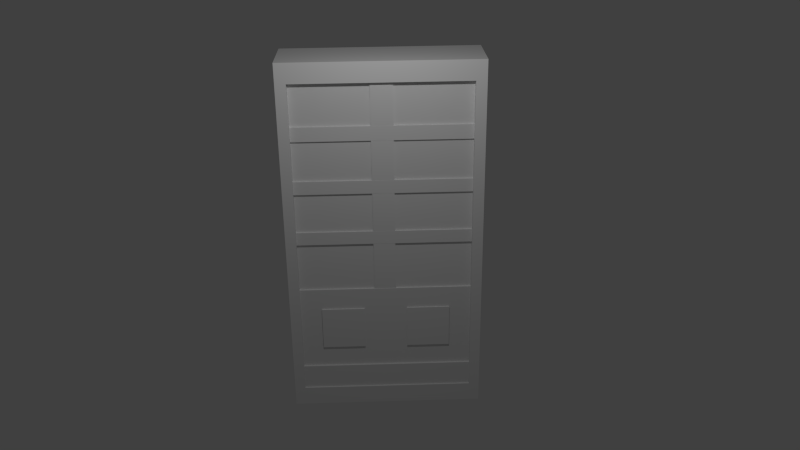 # Source: puerta.blend  (saved by Blender 2.78.0; exported with 4.5.12 LTS)
import bpy
from mathutils import Matrix  # noqa: F401  (used for matrix-valued properties, if any)

bpy.ops.wm.read_factory_settings(use_empty=True)
scene = bpy.context.scene
scene.name = 'Scene'

# ---- collections
col_collection_1 = bpy.data.collections.new('Collection 1'); scene.collection.children.link(col_collection_1)

# ---- world
world_world = bpy.data.worlds.new('World'); scene.world = world_world
world_world.color = (0.05088, 0.05088, 0.05088)
world_world.use_sun_shadow = False
world_world.sun_shadow_jitter_overblur = 0.0
world_world.cycles.sampling_method = 'NONE'
world_world.cycles.sample_map_resolution = 256

# ---- cameras
cam_camera = bpy.data.cameras.new('Camera')
cam_camera.clip_end = 100.0
cam_camera.lens = 35.0
cam_camera.sensor_width = 32.0
cam_camera.sensor_height = 18.0
cam_camera.ortho_scale = 7.314
cam_camera.dof.focus_distance = 0.0
cam_camera.dof.aperture_fstop = 128.0

# ---- lights
light_lamp = bpy.data.lights.new('Lamp', 'POINT')
light_lamp.transmission_factor = 0.0
light_lamp.cutoff_distance = 30.0
light_lamp.energy = 100.0
light_lamp.shadow_buffer_clip_start = 1.001
light_lamp.shadow_soft_size = 0.1
light_lamp.shadow_maximum_resolution = 0.006
light_lamp.use_absolute_resolution = True
light_lamp.cycles.use_multiple_importance_sampling = False

# ---- meshes
me_cube_003 = bpy.data.meshes.new('Cube.003')
me_cube_003.from_pydata([(-1.0, -0.9481, -1.0), (-1.0, 0.3693, -1.0), (1.0, 0.3693, -1.0), (1.0, -0.9481, -1.0), (-1.0, -0.9481, 1.0), (-1.0, 0.3693, 1.0), (1.0, 0.3693, 1.0), (1.0, -0.9481, 1.0), (-0.8918, -0.9481, -0.8918), (0.8918, -0.9481, -0.8918), (-0.8918, -0.9481, 0.8918), (0.8918, -0.9481, 0.8918), (-1.0, -1.243, -1.0), (1.0, -1.243, -1.0), (-1.0, -1.243, 1.0), (1.0, -1.243, 1.0), (-0.8918, -1.243, -0.8918), (0.8918, -1.243, -0.8918), (-0.8918, -1.243, 0.8918), (0.8918, -1.243, 0.8918), (-1.0, -0.9481, -0.8448), (-1.0, 0.3693, -0.8448), (1.0, 0.3693, -0.8448), (1.0, -0.9481, -0.8448), (-0.8918, -0.9481, -0.7534), (0.8918, -0.9481, -0.7534), (-1.0, -1.243, -0.8448), (1.0, -1.243, -0.8448), (-0.8918, -1.243, -0.7534), (0.8918, -1.243, -0.7534), (-0.8918, -1.188, -0.8918), (0.8918, -1.188, -0.8918), (-0.8918, -1.188, -0.7534), (0.8918, -1.188, -0.7534), (-1.0, -0.9481, -0.304), (-0.8918, -0.9481, -0.2711), (-1.0, -1.243, -0.304), (-0.8918, -1.243, -0.2711), (-1.0, 0.3693, -0.304), (1.0, 0.3693, -0.304), (1.0, -0.9481, -0.304), (0.8918, -0.9481, -0.2711), (1.0, -1.243, -0.304), (0.8918, -1.243, -0.2711), (0.0, 0.3693, 1.0), (0.0, 0.3693, -1.0), (0.0, -0.9481, 1.0), (0.0, -0.9481, -1.0), (0.0, -0.9481, 0.8918), (0.0, -0.9481, -0.8918), (0.0, -1.243, 1.0), (0.0, -1.243, -1.0), (0.0, -1.243, 0.8918), (0.0, -1.243, -0.8918), (0.0, 0.3693, -0.8448), (0.0, -0.9481, -0.7534), (0.0, -1.188, -0.8918), (0.0, -1.188, -0.7534), (0.0, 0.3693, -0.304), (0.0, -0.9481, -0.2711), (-0.8918, -1.118, -0.7534), (0.8918, -1.118, -0.7534), (-0.8918, -1.118, -0.2711), (0.8918, -1.118, -0.2711), (0.0, -1.118, -0.7534), (0.0, -1.118, -0.2711), (0.4459, -1.118, -0.7534), (-0.8918, -1.118, -0.5123), (0.8918, -1.118, -0.5123), (0.4459, -1.118, -0.2711), (-0.4459, -1.118, -0.7534), (-0.4459, -1.118, -0.2711), (0.0, -1.118, -0.5123), (-1.0, -0.9481, 0.3276), (-1.0, -0.9481, 0.00164), (0.6689, -1.118, -0.7534), (-0.8918, -1.118, -0.6329), (0.8918, -1.118, -0.6329), (0.6689, -1.118, -0.2711), (-0.6689, -1.118, -0.7534), (-0.6689, -1.118, -0.2711), (0.0, -1.118, -0.6329), (0.223, -1.118, -0.7534), (-0.8918, -1.118, -0.3917), (0.8918, -1.118, -0.3917), (0.223, -1.118, -0.2711), (-0.223, -1.118, -0.7534), (-0.223, -1.118, -0.2711), (0.0, -1.118, -0.3917), (-0.4459, -1.118, -0.6329), (-0.4459, -1.118, -0.3917), (-0.223, -1.118, -0.5123), (-0.6689, -1.118, -0.5123), (0.4459, -1.118, -0.6329), (0.4459, -1.118, -0.3917), (0.6689, -1.118, -0.5123), (0.223, -1.118, -0.5123), (-0.6689, -1.118, -0.6329), (0.223, -1.118, -0.6329), (-0.223, -1.118, -0.6329), (-0.223, -1.118, -0.3917), (-0.6689, -1.118, -0.3917), (0.6689, -1.118, -0.6329), (0.6689, -1.118, -0.3917), (0.223, -1.118, -0.3917), (-0.4459, -1.16, -0.5123), (0.4459, -1.16, -0.5123), (-0.4459, -1.16, -0.6329), (-0.4459, -1.16, -0.3917), (-0.223, -1.16, -0.5123), (-0.6689, -1.16, -0.5123), (0.4459, -1.16, -0.6329), (0.4459, -1.16, -0.3917), (0.6689, -1.16, -0.5123), (0.223, -1.16, -0.5123), (-0.6689, -1.16, -0.6329), (0.223, -1.16, -0.6329), (-0.223, -1.16, -0.6329), (-0.223, -1.16, -0.3917), (-0.6689, -1.16, -0.3917), (0.6689, -1.16, -0.6329), (0.6689, -1.16, -0.3917), (0.223, -1.16, -0.3917), (-1.0, -0.9481, 0.6537), (-0.8918, -0.9481, 0.001463), (-0.8918, -0.9481, 0.2922), (-0.8918, -0.9481, 0.583), (-1.0, -1.243, 0.00164), (-1.0, -1.243, 0.3276), (-1.0, -1.243, 0.6537), (-0.8918, -1.243, 0.001463), (-0.8918, -1.243, 0.2922), (-0.8918, -1.243, 0.583), (-1.0, 0.3693, 0.00164), (-1.0, 0.3693, 0.3276), (-1.0, 0.3693, 0.6537), (1.0, 0.3693, 0.00164), (1.0, 0.3693, 0.3276), (1.0, 0.3693, 0.6537), (1.0, -0.9481, 0.00164), (1.0, -0.9481, 0.3276), (1.0, -0.9481, 0.6537), (0.8918, -0.9481, 0.001463), (0.8918, -0.9481, 0.2922), (0.8918, -0.9481, 0.583), (1.0, -1.243, 0.00164), (1.0, -1.243, 0.3276), (1.0, -1.243, 0.6537), (0.8918, -1.243, 0.001463), (0.8918, -1.243, 0.2922), (0.8918, -1.243, 0.583), (0.0, 0.3693, 0.6537), (0.0, 0.3693, 0.3276), (0.0, 0.3693, 0.00164), (0.0, -0.9481, 0.583), (0.0, -0.9481, 0.2922), (0.0, -0.9481, 0.001462), (0.0, -0.9481, 0.8918), (0.0, -0.9481, -0.2711), (-0.8918, -0.9481, 0.001463), (-0.8918, -0.9481, 0.2922), (-0.8918, -0.9481, 0.583), (0.8918, -0.9481, 0.001463), (0.8918, -0.9481, 0.2922), (0.8918, -0.9481, 0.583), (0.0, -0.9481, 0.583), (0.0, -0.9481, 0.2922), (0.0, -0.9481, 0.001462), (-0.8918, -1.058, 0.8918), (0.8918, -1.058, 0.8918), (-0.8918, -1.058, -0.2711), (0.8918, -1.058, -0.2711), (0.0, -1.058, 0.8918), (0.0, -1.058, -0.2711), (-0.8918, -1.058, 0.001463), (-0.8918, -1.058, 0.2922), (-0.8918, -1.058, 0.583), (0.8918, -1.058, 0.001463), (0.8918, -1.058, 0.2922), (0.8918, -1.058, 0.583), (0.0, -1.058, 0.583), (0.0, -1.058, 0.2922), (0.0, -1.058, 0.001462), (-0.8918, -1.058, 0.7374), (-0.4459, -1.058, 0.8918), (0.8918, -1.058, 0.7374), (0.4459, -1.058, -0.2711), (0.4459, -1.058, 0.8918), (-0.4459, -1.058, -0.2711), (-0.8918, -1.058, -0.1348), (-0.8918, -1.058, 0.1468), (-0.8918, -1.058, 0.4376), (0.8918, -1.058, -0.1348), (0.8918, -1.058, 0.1468), (0.8918, -1.058, 0.4376), (-0.4459, -1.058, 0.583), (-0.4459, -1.058, 0.2922), (-0.4459, -1.058, 0.001462), (0.4459, -1.058, 0.583), (0.4459, -1.058, 0.2922), (0.4459, -1.058, 0.001462), (-0.4459, -1.058, -0.1348), (0.4459, -1.058, -0.1348), (-0.4459, -1.058, 0.7374), (-0.4459, -1.058, 0.4376), (-0.4459, -1.058, 0.1468), (0.4459, -1.058, 0.7374), (0.4459, -1.058, 0.4376), (0.4459, -1.058, 0.1468), (-0.8918, -1.058, 0.8146), (-0.6689, -1.058, 0.8918), (0.8918, -1.058, 0.8146), (0.6689, -1.058, -0.2711), (0.6689, -1.058, 0.8918), (-0.6689, -1.058, -0.2711), (-0.8918, -1.058, -0.203), (-0.8918, -1.058, 0.07415), (-0.8918, -1.058, 0.3649), (0.8918, -1.058, -0.203), (0.8918, -1.058, 0.07415), (0.8918, -1.058, 0.3649), (-0.223, -1.058, 0.583), (-0.223, -1.058, 0.2922), (-0.223, -1.058, 0.001462), (0.6689, -1.058, 0.583), (0.6689, -1.058, 0.2922), (0.6689, -1.058, 0.001463), (-0.8918, -1.058, 0.6602), (-0.223, -1.058, 0.8918), (0.8918, -1.058, 0.6602), (0.223, -1.058, -0.2711), (0.223, -1.058, 0.8918), (-0.223, -1.058, -0.2711), (-0.8918, -1.058, -0.06669), (-0.8918, -1.058, 0.2195), (-0.8918, -1.058, 0.5103), (0.8918, -1.058, -0.06669), (0.8918, -1.058, 0.2195), (0.8918, -1.058, 0.5103), (0.0, -1.058, 0.6602), (0.0, -1.058, 0.3649), (0.0, -1.058, 0.07415), (-0.6689, -1.058, 0.583), (-0.6689, -1.058, 0.2922), (-0.6689, -1.058, 0.001463), (0.223, -1.058, 0.583), (0.223, -1.058, 0.2922), (0.223, -1.058, 0.001462), (-0.4459, -1.058, -0.203), (-0.4459, -1.058, -0.06669), (-0.223, -1.058, -0.1348), (-0.6689, -1.058, -0.1348), (0.4459, -1.058, -0.203), (0.4459, -1.058, -0.06669), (0.6689, -1.058, -0.1348), (0.223, -1.058, -0.1348), (-0.4459, -1.058, 0.6602), (-0.4459, -1.058, 0.8146), (-0.223, -1.058, 0.7374), (-0.6689, -1.058, 0.7374), (-0.4459, -1.058, 0.3649), (-0.4459, -1.058, 0.5103), (-0.223, -1.058, 0.4376), (-0.6689, -1.058, 0.4376), (-0.4459, -1.058, 0.07415), (-0.4459, -1.058, 0.2195), (-0.223, -1.058, 0.1468), (-0.6689, -1.058, 0.1468), (0.4459, -1.058, 0.6602), (0.4459, -1.058, 0.8146), (0.6689, -1.058, 0.7374), (0.223, -1.058, 0.7374), (0.4459, -1.058, 0.3649), (0.4459, -1.058, 0.5103), (0.6689, -1.058, 0.4376), (0.223, -1.058, 0.4376), (0.4459, -1.058, 0.07415), (0.4459, -1.058, 0.2195), (0.6689, -1.058, 0.1468), (0.223, -1.058, 0.1468), (-0.6689, -1.058, -0.203), (0.223, -1.058, -0.203), (-0.6689, -1.058, 0.6602), (-0.6689, -1.058, 0.3649), (-0.6689, -1.058, 0.07415), (0.223, -1.058, 0.6602), (0.223, -1.058, 0.3649), (0.223, -1.058, 0.07415), (-0.223, -1.058, -0.203), (-0.223, -1.058, -0.06669), (-0.6689, -1.058, -0.06669), (0.6689, -1.058, -0.203), (0.6689, -1.058, -0.06669), (0.223, -1.058, -0.06669), (-0.223, -1.058, 0.6602), (-0.223, -1.058, 0.8146), (-0.6689, -1.058, 0.8146), (-0.223, -1.058, 0.3649), (-0.223, -1.058, 0.5103), (-0.6689, -1.058, 0.5103), (-0.223, -1.058, 0.07415), (-0.223, -1.058, 0.2195), (-0.6689, -1.058, 0.2195), (0.6689, -1.058, 0.6602), (0.6689, -1.058, 0.8146), (0.223, -1.058, 0.8146), (0.6689, -1.058, 0.3649), (0.6689, -1.058, 0.5103), (0.223, -1.058, 0.5103), (0.6689, -1.058, 0.07415), (0.6689, -1.058, 0.2195), (0.223, -1.058, 0.2195), (-0.8918, -1.058, 0.001463), (-0.8918, -1.058, 0.2922), (-0.8918, -1.058, 0.583), (0.8918, -1.058, 0.001463), (0.8918, -1.058, 0.2922), (0.8918, -1.058, 0.583), (0.0, -1.058, 0.583), (0.0, -1.058, 0.2922), (0.0, -1.058, 0.001462), (-0.4459, -1.058, 0.583), (-0.4459, -1.058, 0.2922), (-0.4459, -1.058, 0.001462), (0.4459, -1.058, 0.583), (0.4459, -1.058, 0.2922), (0.4459, -1.058, 0.001462), (-0.8918, -1.058, 0.07415), (-0.8918, -1.058, 0.3649), (0.8918, -1.058, 0.07415), (0.8918, -1.058, 0.3649), (-0.223, -1.058, 0.583), (-0.223, -1.058, 0.2922), (-0.223, -1.058, 0.001462), (0.6689, -1.058, 0.583), (0.6689, -1.058, 0.2922), (0.6689, -1.058, 0.001463), (-0.8918, -1.058, 0.6602), (0.8918, -1.058, 0.6602), (0.0, -1.058, 0.6602), (0.0, -1.058, 0.3649), (0.0, -1.058, 0.07415), (-0.6689, -1.058, 0.583), (-0.6689, -1.058, 0.2922), (-0.6689, -1.058, 0.001463), (0.223, -1.058, 0.583), (0.223, -1.058, 0.2922), (0.223, -1.058, 0.001462), (-0.4459, -1.058, 0.6602), (-0.4459, -1.058, 0.3649), (-0.4459, -1.058, 0.07415), (0.4459, -1.058, 0.6602), (0.4459, -1.058, 0.3649), (0.4459, -1.058, 0.07415), (-0.6689, -1.058, 0.6602), (-0.6689, -1.058, 0.3649), (-0.6689, -1.058, 0.07415), (0.223, -1.058, 0.6602), (0.223, -1.058, 0.3649), (0.223, -1.058, 0.07415), (-0.223, -1.058, 0.6602), (-0.223, -1.058, 0.3649), (-0.223, -1.058, 0.07415), (0.6689, -1.058, 0.6602), (0.6689, -1.058, 0.3649), (0.6689, -1.058, 0.07415), (-0.8918, -1.111, 0.001463), (-0.8918, -1.111, 0.2922), (-0.8918, -1.111, 0.583), (0.8918, -1.111, 0.001463), (0.8918, -1.111, 0.2922), (0.8918, -1.111, 0.583), (0.0, -1.111, 0.583), (0.0, -1.111, 0.2922), (0.0, -1.111, 0.001462), (-0.4459, -1.111, 0.583), (-0.4459, -1.111, 0.2922), (-0.4459, -1.111, 0.001462), (0.4459, -1.111, 0.583), (0.4459, -1.111, 0.2922), (0.4459, -1.111, 0.001462), (-0.8918, -1.111, 0.07415), (-0.8918, -1.111, 0.3649), (0.8918, -1.111, 0.07415), (0.8918, -1.111, 0.3649), (-0.223, -1.111, 0.583), (-0.223, -1.111, 0.2922), (-0.223, -1.111, 0.001462), (0.6689, -1.111, 0.583), (0.6689, -1.111, 0.2922), (0.6689, -1.111, 0.001463), (-0.8918, -1.111, 0.6602), (0.8918, -1.111, 0.6602), (0.0, -1.111, 0.6602), (0.0, -1.111, 0.3649), (0.0, -1.111, 0.07415), (-0.6689, -1.111, 0.583), (-0.6689, -1.111, 0.2922), (-0.6689, -1.111, 0.001463), (0.223, -1.111, 0.583), (0.223, -1.111, 0.2922), (0.223, -1.111, 0.001462), (-0.4459, -1.111, 0.6602), (-0.4459, -1.111, 0.3649), (-0.4459, -1.111, 0.07415), (0.4459, -1.111, 0.6602), (0.4459, -1.111, 0.3649), (0.4459, -1.111, 0.07415), (-0.6689, -1.111, 0.6602), (-0.6689, -1.111, 0.3649), (-0.6689, -1.111, 0.07415), (0.223, -1.111, 0.6602), (0.223, -1.111, 0.3649), (0.223, -1.111, 0.07415), (-0.223, -1.111, 0.6602), (-0.223, -1.111, 0.3649), (-0.223, -1.111, 0.07415), (0.6689, -1.111, 0.6602), (0.6689, -1.111, 0.3649), (0.6689, -1.111, 0.07415), (-0.1115, -1.058, 0.583), (-0.1115, -1.058, 0.2922), (-0.1115, -1.058, 0.001462), (-0.1115, -1.058, 0.8918), (0.1115, -1.058, -0.2711), (0.1115, -1.058, 0.8918), (-0.1115, -1.058, -0.2711), (0.1115, -1.058, 0.583), (0.1115, -1.058, 0.2922), (0.1115, -1.058, 0.001462), (-0.1115, -1.058, -0.1348), (-0.1115, -1.058, 0.7374), (-0.1115, -1.058, 0.4376), (-0.1115, -1.058, 0.1468), (0.1115, -1.058, -0.1348), (0.1115, -1.058, 0.7374), (0.1115, -1.058, 0.4376), (0.1115, -1.058, 0.1468), (0.223, -1.058, -0.2371), (0.223, -1.058, -0.1689), (0.1115, -1.058, -0.203), (0.223, -1.058, 0.6988), (0.1115, -1.058, 0.6602), (0.223, -1.058, 0.4012), (0.1115, -1.058, 0.3649), (0.223, -1.058, 0.1105), (0.1115, -1.058, 0.07415), (-0.223, -1.058, -0.2371), (-0.223, -1.058, -0.1689), (-0.1115, -1.058, -0.203), (-0.223, -1.058, -0.1008), (-0.223, -1.058, -0.03261), (-0.1115, -1.058, -0.06669), (0.223, -1.058, -0.1008), (0.223, -1.058, -0.03261), (0.1115, -1.058, -0.06669), (-0.223, -1.058, 0.6988), (-0.1115, -1.058, 0.6602), (-0.223, -1.058, 0.776), (-0.223, -1.058, 0.8532), (-0.1115, -1.058, 0.8146), (-0.223, -1.058, 0.4012), (-0.1115, -1.058, 0.3649), (-0.223, -1.058, 0.4739), (-0.223, -1.058, 0.5466), (-0.1115, -1.058, 0.5103), (-0.223, -1.058, 0.1105), (-0.1115, -1.058, 0.07415), (-0.223, -1.058, 0.1832), (-0.223, -1.058, 0.2559), (-0.1115, -1.058, 0.2195), (0.223, -1.058, 0.776), (0.223, -1.058, 0.8532), (0.1115, -1.058, 0.8146), (0.223, -1.058, 0.4739), (0.223, -1.058, 0.5466), (0.1115, -1.058, 0.5103), (0.223, -1.058, 0.1832), (0.223, -1.058, 0.2559), (0.1115, -1.058, 0.2195), (0.1115, -1.058, -0.2371), (0.1115, -1.058, -0.1008), (0.1115, -1.058, 0.776), (0.1115, -1.058, 0.4739), (0.1115, -1.058, 0.1832), (0.1115, -1.058, -0.1689), (0.1115, -1.058, 0.6988), (0.1115, -1.058, 0.4012), (0.1115, -1.058, 0.1105), (-0.1115, -1.058, -0.2371), (-0.1115, -1.058, -0.1689), (-0.1115, -1.058, -0.1008), (-0.1115, -1.058, -0.03261), (0.1115, -1.058, -0.03261), (-0.1115, -1.058, 0.6988), (-0.1115, -1.058, 0.776), (-0.1115, -1.058, 0.8532), (-0.1115, -1.058, 0.4012), (-0.1115, -1.058, 0.4739), (-0.1115, -1.058, 0.5466), (-0.1115, -1.058, 0.1105), (-0.1115, -1.058, 0.1832), (-0.1115, -1.058, 0.2559), (0.1115, -1.058, 0.8532), (0.1115, -1.058, 0.5466), (0.1115, -1.058, 0.2559), (0.0, -1.108, 0.8918), (0.0, -1.108, -0.2711), (0.0, -1.108, 0.583), (0.0, -1.108, 0.2922), (0.0, -1.108, 0.001462), (0.0, -1.108, -0.1348), (0.0, -1.108, 0.7374), (0.0, -1.108, 0.4376), (0.0, -1.108, 0.1468), (0.0, -1.108, -0.203), (0.0, -1.108, 0.8146), (0.0, -1.108, 0.5103), (0.0, -1.108, 0.2195), (0.0, -1.108, -0.06669), (0.0, -1.108, 0.6602), (0.0, -1.108, 0.3649), (0.0, -1.108, 0.07415), (0.0, -1.108, -0.2371), (0.0, -1.108, 0.8532), (0.0, -1.108, 0.5466), (0.0, -1.108, 0.2559), (-0.1115, -1.108, 0.583), (-0.1115, -1.108, 0.2922), (-0.1115, -1.108, 0.001462), (-0.1115, -1.108, 0.8918), (0.1115, -1.108, -0.2711), (0.1115, -1.108, 0.8918), (-0.1115, -1.108, -0.2711), (0.0, -1.108, -0.03261), (0.1115, -1.108, 0.583), (0.1115, -1.108, 0.2922), (0.1115, -1.108, 0.001462), (-0.1115, -1.108, -0.1348), (-0.1115, -1.108, 0.7374), (-0.1115, -1.108, 0.4376), (-0.1115, -1.108, 0.1468), (0.0, -1.108, -0.1689), (0.0, -1.108, 0.776), (0.0, -1.108, 0.4739), (0.0, -1.108, 0.1832), (0.0, -1.108, -0.1008), (0.0, -1.108, 0.6988), (0.0, -1.108, 0.4012), (0.0, -1.108, 0.1105), (0.1115, -1.108, -0.1348), (0.1115, -1.108, 0.7374), (0.1115, -1.108, 0.4376), (0.1115, -1.108, 0.1468), (0.1115, -1.108, -0.203), (0.1115, -1.108, 0.6602), (0.1115, -1.108, 0.3649), (0.1115, -1.108, 0.07415), (-0.1115, -1.108, -0.203), (-0.1115, -1.108, -0.06669), (0.1115, -1.108, -0.06669), (-0.1115, -1.108, 0.6602), (-0.1115, -1.108, 0.8146), (-0.1115, -1.108, 0.3649), (-0.1115, -1.108, 0.5103), (-0.1115, -1.108, 0.07415), (-0.1115, -1.108, 0.2195), (0.1115, -1.108, 0.8146), (0.1115, -1.108, 0.5103), (0.1115, -1.108, 0.2195), (0.1115, -1.108, -0.2371), (0.1115, -1.108, -0.1008), (0.1115, -1.108, 0.776), (0.1115, -1.108, 0.4739), (0.1115, -1.108, 0.1832), (0.1115, -1.108, -0.1689), (0.1115, -1.108, 0.6988), (0.1115, -1.108, 0.4012), (0.1115, -1.108, 0.1105), (-0.1115, -1.108, -0.2371), (-0.1115, -1.108, -0.1689), (-0.1115, -1.108, -0.1008), (-0.1115, -1.108, -0.03261), (0.1115, -1.108, -0.03261), (-0.1115, -1.108, 0.6988), (-0.1115, -1.108, 0.776), (-0.1115, -1.108, 0.8532), (-0.1115, -1.108, 0.4012), (-0.1115, -1.108, 0.4739), (-0.1115, -1.108, 0.5466), (-0.1115, -1.108, 0.1105), (-0.1115, -1.108, 0.1832), (-0.1115, -1.108, 0.2559), (0.1115, -1.108, 0.8532), (0.1115, -1.108, 0.5466), (0.1115, -1.108, 0.2559)], [], [(20, 21, 1, 0), (54, 22, 2, 45), (22, 23, 3, 2), (46, 4, 14, 50), (47, 45, 2, 3), (46, 44, 5, 4), (24, 8, 30, 32), (49, 8, 16, 53), (47, 3, 13, 51), (126, 10, 18, 132), (51, 13, 17, 53), (50, 14, 18, 52), (26, 12, 16, 28), (147, 15, 19, 150), (20, 0, 12, 26), (48, 11, 19, 52), (25, 9, 17, 29), (141, 7, 15, 147), (34, 38, 21, 20), (58, 39, 22, 54), (39, 40, 23, 22), (24, 55, 64, 86, 70, 79, 60), (8, 24, 28, 16), (36, 26, 28, 37), (13, 27, 29, 17), (34, 20, 26, 36), (41, 25, 29, 43), (3, 23, 27, 13), (57, 32, 30, 56), (49, 9, 31, 56), (55, 24, 32, 57), (9, 25, 33, 31), (24, 35, 37, 28), (27, 42, 43, 29), (23, 40, 42, 27), (74, 133, 38, 34), (153, 136, 39, 58), (136, 139, 40, 39), (126, 125, 175, 217, 191, 235, 176), (127, 36, 37, 130), (74, 34, 36, 127), (142, 41, 43, 148), (21, 54, 45, 1), (7, 46, 50, 15), (0, 1, 45, 47), (7, 6, 44, 46), (9, 49, 53, 17), (0, 47, 51, 12), (12, 51, 53, 16), (15, 50, 52, 19), (10, 48, 52, 18), (38, 58, 54, 21), (25, 41, 63, 84, 68, 77, 61), (33, 57, 56, 31), (8, 49, 56, 30), (25, 55, 57, 33), (133, 153, 58, 38), (59, 41, 171, 212, 186, 230, 424, 173), (97, 76, 60, 79), (98, 81, 64, 82), (41, 59, 65, 85, 69, 78, 63), (35, 24, 60, 76, 67, 83, 62), (59, 35, 62, 80, 71, 87, 65), (55, 25, 61, 75, 66, 82, 64), (99, 89, 70, 86), (91, 100, 118, 109), (101, 83, 67, 92), (102, 93, 66, 75), (101, 92, 110, 119), (104, 88, 72, 96), (89, 97, 79, 70), (95, 103, 121, 113), (92, 67, 76, 97), (93, 98, 82, 66), (104, 96, 114, 122), (96, 72, 81, 98), (81, 99, 86, 64), (72, 91, 99, 81), (103, 94, 112, 121), (88, 100, 91, 72), (65, 87, 100, 88), (87, 71, 90, 100), (89, 99, 117, 107), (71, 80, 101, 90), (80, 62, 83, 101), (77, 102, 75, 61), (68, 95, 102, 77), (100, 90, 108, 118), (84, 103, 95, 68), (63, 78, 103, 84), (78, 69, 94, 103), (93, 102, 120, 111), (69, 85, 104, 94), (85, 65, 88, 104), (118, 108, 105, 109), (121, 112, 106, 113), (105, 110, 115, 107), (106, 114, 116, 111), (109, 105, 107, 117), (108, 119, 110, 105), (113, 106, 111, 120), (112, 122, 114, 106), (99, 91, 109, 117), (96, 98, 116, 114), (92, 97, 115, 110), (102, 95, 113, 120), (90, 101, 119, 108), (94, 104, 122, 112), (98, 93, 111, 116), (97, 89, 107, 115), (35, 124, 130, 37), (124, 125, 131, 130), (125, 126, 132, 131), (42, 145, 148, 43), (145, 146, 149, 148), (146, 147, 150, 149), (40, 139, 145, 42), (139, 140, 146, 145), (140, 141, 147, 146), (4, 5, 135, 123), (123, 135, 134, 73), (73, 134, 133, 74), (44, 6, 138, 151), (151, 138, 137, 152), (152, 137, 136, 153), (6, 7, 141, 138), (138, 141, 140, 137), (137, 140, 139, 136), (41, 142, 177, 236, 192, 218, 171), (144, 11, 169, 211, 185, 229, 179), (142, 143, 178, 237, 193, 219, 177), (14, 129, 132, 18), (129, 128, 131, 132), (128, 127, 130, 131), (4, 123, 129, 14), (123, 73, 128, 129), (73, 74, 127, 128), (11, 144, 150, 19), (144, 143, 149, 150), (143, 142, 148, 149), (5, 44, 151, 135), (135, 151, 152, 134), (134, 152, 153, 133), (10, 126, 176, 227, 183, 209, 168), (124, 35, 170, 215, 189, 233, 174), (143, 144, 179, 238, 194, 220, 178), (48, 154, 165, 157), (142, 156, 167, 162), (156, 124, 159, 167), (156, 59, 158, 167), (143, 155, 166, 163), (155, 125, 160, 166), (155, 156, 167, 166), (144, 154, 165, 164), (154, 126, 161, 165), (155, 154, 165, 166), (280, 215, 170, 214), (470, 501, 591, 566), (195, 221, 331, 321), (272, 286, 358, 352), (224, 179, 317, 334), (196, 222, 332, 322), (179, 229, 338, 317), (300, 264, 350, 362), (35, 59, 173, 426, 232, 188, 214, 170), (48, 10, 168, 210, 184, 228, 423, 172), (125, 124, 174, 216, 190, 234, 175), (11, 48, 172, 425, 231, 187, 213, 169), (288, 248, 188, 232, 447), (289, 249, 201, 250, 450), (290, 233, 189, 251), (291, 252, 186, 212), (292, 253, 202, 254), (424, 480, 570, 531), (220, 306, 364, 330), (295, 257, 203, 258, 458), (296, 209, 183, 259), (181, 428, 246, 346, 319), (298, 261, 204, 262, 463), (299, 235, 191, 263), (216, 174, 312, 327), (301, 265, 205, 266, 468), (302, 234, 190, 267), (283, 217, 328, 355), (304, 269, 206, 270), (484, 479, 569, 574), (303, 268, 351, 363), (307, 273, 207, 274), (490, 449, 558, 580), (217, 175, 313, 328), (310, 277, 208, 278), (431, 494, 584, 539), (248, 280, 214, 188), (201, 251, 280, 248), (251, 189, 215, 280), (252, 281, 438, 230, 186), (202, 255, 439, 281, 252), (500, 467, 565, 590), (219, 309, 365, 329), (203, 259, 282, 256), (259, 183, 227, 282), (256, 282, 354, 348), (204, 263, 283, 260), (263, 191, 217, 283), (244, 197, 323, 344), (205, 267, 284, 264), (267, 190, 216, 284), (225, 178, 316, 335), (206, 271, 441, 285, 268), (462, 240, 521, 563), (286, 444, 240, 340, 358), (207, 275, 443, 286, 272), (504, 427, 535, 594), (197, 223, 333, 323), (208, 279, 445, 287, 276), (241, 446, 557, 522), (489, 447, 232, 426), (490, 448, 288, 449), (250, 201, 248, 288, 448), (491, 450, 250, 430), (492, 451, 289, 452), (223, 197, 249, 289, 451), (249, 290, 251, 201), (197, 244, 290, 249), (244, 174, 233, 290), (218, 291, 212, 171), (192, 254, 291, 218), (254, 202, 252, 291), (236, 292, 254, 192), (177, 226, 292, 236), (226, 200, 253, 292), (253, 293, 453, 255, 202), (200, 247, 454, 293, 253), (436, 483, 573, 552), (245, 198, 324, 345), (494, 456, 294, 457), (258, 203, 256, 294, 456), (495, 458, 258, 431), (496, 459, 295, 460), (228, 184, 257, 295, 459), (257, 296, 259, 203), (184, 210, 296, 257), (210, 168, 209, 296), (306, 272, 352, 364), (497, 461, 297, 462), (262, 204, 260, 297, 461), (498, 463, 262, 432), (499, 464, 298, 465), (221, 195, 261, 298, 464), (261, 299, 263, 204), (195, 242, 299, 261), (242, 176, 235, 299), (226, 177, 315, 336), (500, 466, 300, 467), (266, 205, 264, 300, 466), (501, 468, 266, 433), (502, 469, 301, 470), (222, 196, 265, 301, 469), (265, 302, 267, 205), (196, 243, 302, 265), (243, 175, 234, 302), (268, 285, 357, 351), (185, 270, 303, 229), (270, 206, 268, 303), (211, 304, 270, 185), (169, 213, 304, 211), (213, 187, 269, 304), (269, 305, 471, 271, 206), (187, 231, 472, 305, 269), (182, 422, 529, 510), (182, 429, 247, 347, 320), (194, 274, 306, 220), (274, 207, 272, 306), (238, 307, 274, 194), (179, 224, 307, 238), (224, 198, 273, 307), (273, 308, 474, 275, 207), (198, 245, 475, 308, 273), (455, 493, 583, 560), (309, 276, 353, 365), (193, 278, 309, 219), (278, 208, 276, 309), (237, 310, 278, 193), (178, 225, 310, 237), (225, 199, 277, 310), (277, 311, 477, 279, 208), (199, 246, 478, 311, 277), (487, 436, 552, 577), (363, 351, 405, 417), (333, 320, 374, 387), (323, 333, 387, 377), (327, 312, 366, 381), (350, 356, 410, 404), (348, 354, 408, 402), (328, 313, 367, 382), (318, 345, 399, 372), (354, 337, 391, 408), (344, 323, 377, 398), (339, 360, 414, 393), (352, 358, 412, 406), (324, 334, 388, 378), (358, 340, 394, 412), (334, 317, 371, 388), (356, 327, 381, 410), (330, 364, 418, 384), (341, 362, 416, 395), (315, 329, 383, 369), (362, 350, 404, 416), (319, 346, 400, 373), (360, 348, 402, 414), (345, 324, 378, 399), (346, 325, 379, 400), (243, 196, 322, 343), (297, 260, 349, 361), (229, 303, 363, 338), (287, 446, 241, 341, 359), (180, 427, 245, 345, 318), (260, 283, 355, 349), (294, 256, 348, 360), (174, 244, 344, 312), (241, 467, 300, 362, 341), (178, 220, 330, 316), (284, 216, 327, 356), (223, 422, 182, 320, 333), (242, 195, 321, 342), (200, 226, 336, 326), (240, 462, 297, 361, 340), (276, 287, 359, 353), (247, 200, 326, 347), (199, 225, 335, 325), (175, 243, 343, 313), (239, 457, 294, 360, 339), (227, 176, 314, 337), (264, 284, 356, 350), (177, 219, 329, 315), (222, 421, 181, 319, 332), (285, 442, 239, 339, 357), (221, 420, 180, 318, 331), (198, 224, 334, 324), (246, 199, 325, 346), (282, 227, 337, 354), (176, 242, 342, 314), (408, 391, 368, 396), (409, 382, 367, 397), (410, 381, 366, 398), (411, 393, 372, 399), (412, 394, 373, 400), (413, 395, 374, 401), (414, 402, 375, 385), (415, 403, 376, 386), (416, 404, 377, 387), (417, 405, 378, 388), (418, 406, 379, 389), (419, 407, 380, 390), (402, 408, 396, 375), (403, 409, 397, 376), (404, 410, 398, 377), (405, 411, 399, 378), (406, 412, 400, 379), (407, 413, 401, 380), (393, 414, 385, 372), (394, 415, 386, 373), (395, 416, 387, 374), (392, 417, 388, 371), (384, 418, 389, 370), (383, 419, 390, 369), (365, 353, 407, 419), (322, 332, 386, 376), (317, 338, 392, 371), (343, 322, 376, 397), (312, 344, 398, 366), (359, 341, 395, 413), (313, 343, 397, 367), (361, 349, 403, 415), (332, 319, 373, 386), (338, 363, 417, 392), (355, 328, 382, 409), (329, 365, 419, 383), (331, 318, 372, 385), (357, 339, 393, 411), (321, 331, 385, 375), (342, 321, 375, 396), (337, 314, 368, 391), (353, 359, 413, 407), (326, 336, 390, 380), (347, 326, 380, 401), (314, 342, 396, 368), (340, 361, 415, 394), (349, 355, 409, 403), (320, 347, 401, 374), (316, 330, 384, 370), (351, 357, 411, 405), (336, 315, 369, 390), (364, 352, 406, 418), (325, 335, 389, 379), (335, 316, 370, 389), (438, 480, 424, 230), (281, 440, 480, 438), (172, 423, 530, 506), (453, 481, 434, 255), (293, 455, 481, 453), (432, 497, 587, 540), (471, 482, 435, 271), (305, 473, 482, 471), (473, 503, 593, 567), (474, 483, 436, 275), (308, 476, 483, 474), (467, 241, 522, 565), (477, 484, 437, 279), (311, 479, 484, 477), (480, 440, 554, 570), (439, 485, 440, 281), (255, 434, 485, 439), (442, 486, 576, 555), (441, 486, 442, 285), (271, 435, 486, 441), (496, 460, 562, 586), (443, 487, 444, 286), (275, 436, 487, 443), (427, 180, 508, 535), (445, 488, 446, 287), (279, 437, 488, 445), (430, 490, 580, 538), (433, 500, 590, 541), (483, 476, 568, 573), (449, 288, 447, 489), (489, 426, 533, 579), (493, 429, 537, 583), (430, 250, 448, 490), (499, 465, 564, 589), (503, 425, 532, 593), (452, 289, 450, 491), (435, 482, 572, 551), (239, 442, 555, 520), (422, 223, 451, 492), (454, 493, 455, 293), (247, 429, 493, 454), (173, 424, 531, 507), (486, 435, 551, 576), (492, 452, 559, 582), (431, 258, 456, 494), (428, 181, 509, 536), (423, 496, 586, 530), (460, 295, 458, 495), (502, 470, 566, 592), (440, 485, 575, 554), (423, 228, 459, 496), (449, 489, 579, 558), (495, 431, 539, 585), (432, 262, 461, 497), (420, 499, 589, 527), (479, 505, 595, 569), (465, 298, 463, 498), (446, 488, 578, 557), (482, 473, 567, 572), (420, 221, 464, 499), (422, 492, 582, 529), (425, 172, 506, 532), (433, 266, 466, 500), (498, 432, 540, 588), (240, 444, 556, 521), (470, 301, 468, 501), (429, 182, 510, 537), (421, 502, 592, 528), (421, 222, 469, 502), (472, 503, 473, 305), (231, 425, 503, 472), (434, 481, 571, 550), (475, 504, 476, 308), (245, 427, 504, 475), (491, 430, 538, 581), (478, 505, 479, 311), (246, 428, 505, 478), (485, 434, 550, 575), (570, 523, 507, 531), (571, 546, 511, 550), (572, 543, 512, 551), (573, 544, 513, 552), (574, 545, 514, 553), (575, 542, 515, 554), (576, 547, 520, 555), (577, 548, 521, 556), (578, 549, 522, 557), (583, 534, 519, 560), (593, 524, 516, 567), (594, 525, 517, 568), (595, 526, 518, 569), (554, 515, 523, 570), (560, 519, 546, 571), (567, 516, 543, 572), (568, 517, 544, 573), (569, 518, 545, 574), (550, 511, 542, 575), (551, 512, 547, 576), (552, 513, 548, 577), (553, 514, 549, 578), (523, 579, 533, 507), (515, 558, 579, 523), (542, 580, 558, 515), (511, 538, 580, 542), (546, 581, 538, 511), (519, 559, 581, 546), (534, 582, 559, 519), (510, 529, 582, 534), (537, 510, 534, 583), (547, 584, 561, 520), (512, 539, 584, 547), (543, 585, 539, 512), (516, 562, 585, 543), (524, 586, 562, 516), (506, 530, 586, 524), (548, 587, 563, 521), (513, 540, 587, 548), (544, 588, 540, 513), (517, 564, 588, 544), (525, 589, 564, 517), (508, 527, 589, 525), (549, 590, 565, 522), (514, 541, 590, 549), (545, 591, 541, 514), (518, 566, 591, 545), (526, 592, 566, 518), (509, 528, 592, 526), (532, 506, 524, 593), (535, 508, 525, 594), (536, 509, 526, 595), (457, 239, 520, 561), (452, 491, 581, 559), (497, 462, 563, 587), (181, 421, 528, 509), (444, 487, 577, 556), (481, 455, 560, 571), (476, 504, 594, 568), (465, 498, 588, 564), (426, 173, 507, 533), (180, 420, 527, 508), (488, 437, 553, 578), (494, 457, 561, 584), (437, 484, 574, 553), (505, 428, 536, 595), (501, 433, 541, 591), (460, 495, 585, 562)])
me_cube_003.use_remesh_preserve_volume = False
me_cube_003.use_remesh_preserve_attributes = False
me_cube_003.use_mirror_vertex_groups = False
me_cube_003.update()
me_cube_001 = bpy.data.meshes.new('Cube.001')
me_cube_001.from_pydata([], [], [])
me_cube_001.use_remesh_preserve_volume = False
me_cube_001.use_remesh_preserve_attributes = False
me_cube_001.use_mirror_vertex_groups = False
me_cube_001.update()

# ---- objects
ob_cube_002 = bpy.data.objects.new('Cube.002', me_cube_003)
ob_cube_001 = bpy.data.objects.new('Cube.001', me_cube_001)
ob_lamp = bpy.data.objects.new('Lamp', light_lamp)
ob_camera = bpy.data.objects.new('Camera', cam_camera)

# ---- transforms, parenting, visibility, modifiers, constraints
ob_cube_002.location = (-0.02441, -1.247, 2.116)
ob_cube_002.scale = (1.29, 0.4791, 2.441)
ob_cube_002.lineart.crease_threshold = 0.0
ob_cube_001.location = (-0.864, 1.601, -1.978)
ob_cube_001.scale = (6.512, 3.471, 2.587)
ob_cube_001.lineart.crease_threshold = 0.0
ob_lamp.location = (0.07243, -4.106, 5.897)
ob_lamp.rotation_euler = (0.6503, 0.05522, 1.866)
ob_lamp.scale = (1.199, 1.747, 2.254)
ob_lamp.lock_rotations_4d = False
ob_lamp.empty_display_type = 'ARROWS'
ob_lamp.color = (0.0, 0.0, 0.0, 0.0)
ob_lamp.lineart.crease_threshold = 0.0
ob_camera.location = (-0.1134, -12.19, 7.003)
ob_camera.rotation_euler = (1.153, 0.01082, -0.0333)
ob_camera.scale = (1.145, 2.592, 3.291)
ob_camera.lock_rotations_4d = False
ob_camera.empty_display_type = 'ARROWS'
ob_camera.color = (0.0, 0.0, 0.0, 0.0)
ob_camera.display_type = 'WIRE'
ob_camera.lineart.crease_threshold = 0.0

# ---- collection membership
col_collection_1.objects.link(ob_cube_002)
col_collection_1.objects.link(ob_cube_001)
col_collection_1.objects.link(ob_lamp)
col_collection_1.objects.link(ob_camera)

# ---- scene / render settings (as saved in the file)
scene.camera = ob_camera
scene.frame_start = 1; scene.frame_end = 250; scene.frame_set(1)
scene.render.engine = 'BLENDER_EEVEE_NEXT'
scene.render.resolution_percentage = 50
scene.render.dither_intensity = 0.0
scene.cycles.use_denoising = False
scene.cycles.samples = 10
scene.cycles.sampling_pattern = 'TABULATED_SOBOL'
scene.cycles.light_sampling_threshold = 0.0
scene.cycles.use_adaptive_sampling = False
scene.cycles.use_light_tree = False
scene.cycles.blur_glossy = 0.0
scene.cycles.volume_bounces = 1
scene.cycles.pixel_filter_type = 'GAUSSIAN'
scene.cycles.sample_clamp_indirect = 0.0
scene.view_settings.view_transform = 'Standard'
bpy.context.view_layer.update()
